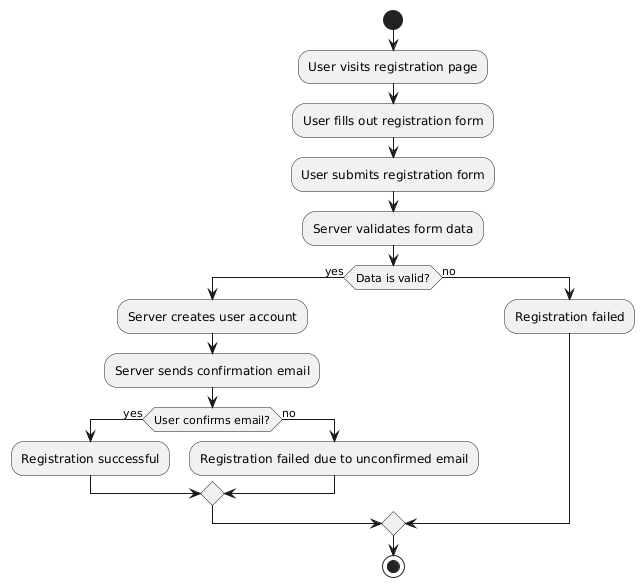

The diagram above was rendered by PlantUML. Its source (embedded in the PNG):
@startuml
start
:User visits registration page;
:User fills out registration form;
:User submits registration form;

:Server validates form data;
if (Data is valid?) then (yes)
    :Server creates user account;
    :Server sends confirmation email;
    if (User confirms email?) then (yes)
        :Registration successful;
    else (no)
        :Registration failed due to unconfirmed email;
    endif
else (no)
    :Registration failed;
endif

stop
@enduml